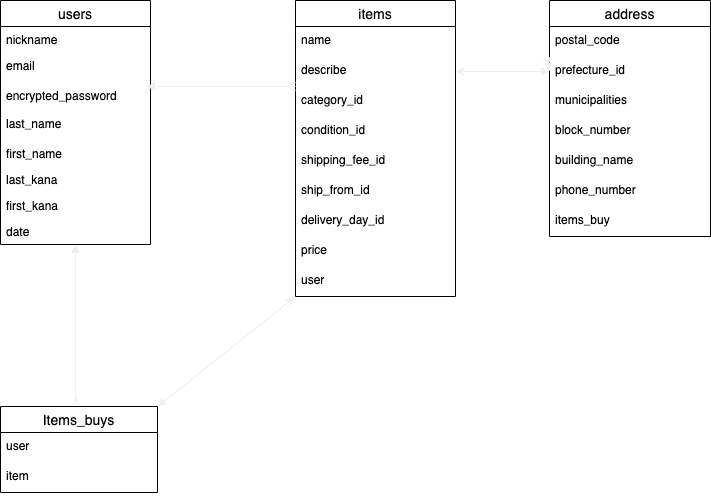

The diagram above was exported from draw.io. Its source (the exported page's mxGraphModel, read from the mxfile embedded in the PNG):
<mxGraphModel dx="728" dy="680" grid="0" gridSize="7" guides="1" tooltips="1" connect="1" arrows="1" fold="1" page="1" pageScale="1" pageWidth="850" pageHeight="1100" background="none" math="0" shadow="0">
  <root>
    <mxCell id="0" />
    <mxCell id="1" parent="0" />
    <mxCell id="153" style="edgeStyle=none;rounded=0;orthogonalLoop=1;jettySize=auto;html=1;startArrow=block;endArrow=ERmany;endFill=0;strokeColor=#f0f0f0;strokeWidth=1;" edge="1" parent="1" source="80">
      <mxGeometry relative="1" as="geometry">
        <mxPoint x="95" y="623" as="targetPoint" />
      </mxGeometry>
    </mxCell>
    <mxCell id="80" value="users" style="swimlane;fontStyle=0;childLayout=stackLayout;horizontal=1;startSize=26;horizontalStack=0;resizeParent=1;resizeParentMax=0;resizeLast=0;collapsible=1;marginBottom=0;align=center;fontSize=14;" parent="1" vertex="1">
      <mxGeometry x="20" y="218" width="150" height="244" as="geometry" />
    </mxCell>
    <mxCell id="81" value="nickname" style="text;strokeColor=none;fillColor=none;spacingLeft=4;spacingRight=4;overflow=hidden;rotatable=0;points=[[0,0.5],[1,0.5]];portConstraint=eastwest;fontSize=12;" parent="80" vertex="1">
      <mxGeometry y="26" width="150" height="26" as="geometry" />
    </mxCell>
    <mxCell id="82" value="email" style="text;strokeColor=none;fillColor=none;spacingLeft=4;spacingRight=4;overflow=hidden;rotatable=0;points=[[0,0.5],[1,0.5]];portConstraint=eastwest;fontSize=12;" parent="80" vertex="1">
      <mxGeometry y="52" width="150" height="30" as="geometry" />
    </mxCell>
    <mxCell id="83" value="encrypted_password" style="text;strokeColor=none;fillColor=none;spacingLeft=4;spacingRight=4;overflow=hidden;rotatable=0;points=[[0,0.5],[1,0.5]];portConstraint=eastwest;fontSize=12;" parent="80" vertex="1">
      <mxGeometry y="82" width="150" height="28" as="geometry" />
    </mxCell>
    <mxCell id="100" value="last_name" style="text;strokeColor=none;fillColor=none;spacingLeft=4;spacingRight=4;overflow=hidden;rotatable=0;points=[[0,0.5],[1,0.5]];portConstraint=eastwest;fontSize=12;" parent="80" vertex="1">
      <mxGeometry y="110" width="150" height="30" as="geometry" />
    </mxCell>
    <mxCell id="107" value="first_name" style="text;strokeColor=none;fillColor=none;spacingLeft=4;spacingRight=4;overflow=hidden;rotatable=0;points=[[0,0.5],[1,0.5]];portConstraint=eastwest;fontSize=12;" parent="80" vertex="1">
      <mxGeometry y="140" width="150" height="26" as="geometry" />
    </mxCell>
    <mxCell id="124" value="last_kana" style="text;strokeColor=none;fillColor=none;spacingLeft=4;spacingRight=4;overflow=hidden;rotatable=0;points=[[0,0.5],[1,0.5]];portConstraint=eastwest;fontSize=12;" vertex="1" parent="80">
      <mxGeometry y="166" width="150" height="26" as="geometry" />
    </mxCell>
    <mxCell id="133" value="first_kana" style="text;strokeColor=none;fillColor=none;spacingLeft=4;spacingRight=4;overflow=hidden;rotatable=0;points=[[0,0.5],[1,0.5]];portConstraint=eastwest;fontSize=12;" vertex="1" parent="80">
      <mxGeometry y="192" width="150" height="26" as="geometry" />
    </mxCell>
    <mxCell id="136" value="date" style="text;strokeColor=none;fillColor=none;spacingLeft=4;spacingRight=4;overflow=hidden;rotatable=0;points=[[0,0.5],[1,0.5]];portConstraint=eastwest;fontSize=12;" vertex="1" parent="80">
      <mxGeometry y="218" width="150" height="26" as="geometry" />
    </mxCell>
    <mxCell id="84" value="items" style="swimlane;fontStyle=0;childLayout=stackLayout;horizontal=1;startSize=26;horizontalStack=0;resizeParent=1;resizeParentMax=0;resizeLast=0;collapsible=1;marginBottom=0;align=center;fontSize=14;" parent="1" vertex="1">
      <mxGeometry x="315" y="218" width="160" height="296" as="geometry" />
    </mxCell>
    <mxCell id="86" value="name" style="text;strokeColor=none;fillColor=none;spacingLeft=4;spacingRight=4;overflow=hidden;rotatable=0;points=[[0,0.5],[1,0.5]];portConstraint=eastwest;fontSize=12;" parent="84" vertex="1">
      <mxGeometry y="26" width="160" height="30" as="geometry" />
    </mxCell>
    <mxCell id="87" value="describe" style="text;strokeColor=none;fillColor=none;spacingLeft=4;spacingRight=4;overflow=hidden;rotatable=0;points=[[0,0.5],[1,0.5]];portConstraint=eastwest;fontSize=12;" parent="84" vertex="1">
      <mxGeometry y="56" width="160" height="30" as="geometry" />
    </mxCell>
    <mxCell id="92" value="category_id" style="text;strokeColor=none;fillColor=none;spacingLeft=4;spacingRight=4;overflow=hidden;rotatable=0;points=[[0,0.5],[1,0.5]];portConstraint=eastwest;fontSize=12;" parent="84" vertex="1">
      <mxGeometry y="86" width="160" height="30" as="geometry" />
    </mxCell>
    <mxCell id="116" value="condition_id" style="text;strokeColor=none;fillColor=none;spacingLeft=4;spacingRight=4;overflow=hidden;rotatable=0;points=[[0,0.5],[1,0.5]];portConstraint=eastwest;fontSize=12;" parent="84" vertex="1">
      <mxGeometry y="116" width="160" height="30" as="geometry" />
    </mxCell>
    <mxCell id="156" value="shipping_fee_id" style="text;strokeColor=none;fillColor=none;spacingLeft=4;spacingRight=4;overflow=hidden;rotatable=0;points=[[0,0.5],[1,0.5]];portConstraint=eastwest;fontSize=12;" vertex="1" parent="84">
      <mxGeometry y="146" width="160" height="30" as="geometry" />
    </mxCell>
    <mxCell id="164" value="ship_from_id" style="text;strokeColor=none;fillColor=none;spacingLeft=4;spacingRight=4;overflow=hidden;rotatable=0;points=[[0,0.5],[1,0.5]];portConstraint=eastwest;fontSize=12;" vertex="1" parent="84">
      <mxGeometry y="176" width="160" height="30" as="geometry" />
    </mxCell>
    <mxCell id="165" value="delivery_day_id" style="text;strokeColor=none;fillColor=none;spacingLeft=4;spacingRight=4;overflow=hidden;rotatable=0;points=[[0,0.5],[1,0.5]];portConstraint=eastwest;fontSize=12;" vertex="1" parent="84">
      <mxGeometry y="206" width="160" height="30" as="geometry" />
    </mxCell>
    <mxCell id="166" value="price" style="text;strokeColor=none;fillColor=none;spacingLeft=4;spacingRight=4;overflow=hidden;rotatable=0;points=[[0,0.5],[1,0.5]];portConstraint=eastwest;fontSize=12;" vertex="1" parent="84">
      <mxGeometry y="236" width="160" height="30" as="geometry" />
    </mxCell>
    <mxCell id="180" style="edgeStyle=none;rounded=0;orthogonalLoop=1;jettySize=auto;html=1;entryX=0;entryY=1;entryDx=0;entryDy=0;startArrow=block;endArrow=classic;endFill=1;strokeColor=#f0f0f0;strokeWidth=1;" edge="1" parent="84" source="168" target="84">
      <mxGeometry relative="1" as="geometry" />
    </mxCell>
    <mxCell id="168" value="user" style="text;strokeColor=none;fillColor=none;spacingLeft=4;spacingRight=4;overflow=hidden;rotatable=0;points=[[0,0.5],[1,0.5]];portConstraint=eastwest;fontSize=12;" vertex="1" parent="84">
      <mxGeometry y="266" width="160" height="30" as="geometry" />
    </mxCell>
    <mxCell id="154" style="edgeStyle=none;rounded=0;orthogonalLoop=1;jettySize=auto;html=1;exitX=1;exitY=0;exitDx=0;exitDy=0;startArrow=block;endArrow=classic;endFill=1;strokeColor=#f0f0f0;strokeWidth=1;entryX=-0.006;entryY=1.033;entryDx=0;entryDy=0;entryPerimeter=0;" edge="1" parent="1" source="88" target="168">
      <mxGeometry relative="1" as="geometry">
        <mxPoint x="319" y="541" as="targetPoint" />
      </mxGeometry>
    </mxCell>
    <mxCell id="88" value="Items_buys" style="swimlane;fontStyle=0;childLayout=stackLayout;horizontal=1;startSize=26;horizontalStack=0;resizeParent=1;resizeParentMax=0;resizeLast=0;collapsible=1;marginBottom=0;align=center;fontSize=14;" parent="1" vertex="1">
      <mxGeometry x="20" y="624" width="157" height="86" as="geometry" />
    </mxCell>
    <mxCell id="89" value="user" style="text;strokeColor=none;fillColor=none;spacingLeft=4;spacingRight=4;overflow=hidden;rotatable=0;points=[[0,0.5],[1,0.5]];portConstraint=eastwest;fontSize=12;" parent="88" vertex="1">
      <mxGeometry y="26" width="157" height="30" as="geometry" />
    </mxCell>
    <mxCell id="90" value="item" style="text;strokeColor=none;fillColor=none;spacingLeft=4;spacingRight=4;overflow=hidden;rotatable=0;points=[[0,0.5],[1,0.5]];portConstraint=eastwest;fontSize=12;" parent="88" vertex="1">
      <mxGeometry y="56" width="157" height="30" as="geometry" />
    </mxCell>
    <mxCell id="181" style="edgeStyle=none;rounded=0;orthogonalLoop=1;jettySize=auto;html=1;entryX=1;entryY=0.5;entryDx=0;entryDy=0;startArrow=block;endArrow=classic;endFill=1;strokeColor=#f0f0f0;strokeWidth=1;exitX=0;exitY=0.5;exitDx=0;exitDy=0;" edge="1" parent="1" source="119" target="87">
      <mxGeometry relative="1" as="geometry">
        <mxPoint x="564" y="319" as="sourcePoint" />
      </mxGeometry>
    </mxCell>
    <mxCell id="117" value="address" style="swimlane;fontStyle=0;childLayout=stackLayout;horizontal=1;startSize=26;horizontalStack=0;resizeParent=1;resizeParentMax=0;resizeLast=0;collapsible=1;marginBottom=0;align=center;fontSize=14;" parent="1" vertex="1">
      <mxGeometry x="569" y="218" width="161" height="236" as="geometry" />
    </mxCell>
    <mxCell id="118" value="postal_code" style="text;strokeColor=none;fillColor=none;spacingLeft=4;spacingRight=4;overflow=hidden;rotatable=0;points=[[0,0.5],[1,0.5]];portConstraint=eastwest;fontSize=12;" parent="117" vertex="1">
      <mxGeometry y="26" width="161" height="30" as="geometry" />
    </mxCell>
    <mxCell id="119" value="prefecture_id" style="text;strokeColor=none;fillColor=none;spacingLeft=4;spacingRight=4;overflow=hidden;rotatable=0;points=[[0,0.5],[1,0.5]];portConstraint=eastwest;fontSize=12;" parent="117" vertex="1">
      <mxGeometry y="56" width="161" height="30" as="geometry" />
    </mxCell>
    <mxCell id="120" value="municipalities" style="text;strokeColor=none;fillColor=none;spacingLeft=4;spacingRight=4;overflow=hidden;rotatable=0;points=[[0,0.5],[1,0.5]];portConstraint=eastwest;fontSize=12;" parent="117" vertex="1">
      <mxGeometry y="86" width="161" height="30" as="geometry" />
    </mxCell>
    <mxCell id="167" style="edgeStyle=none;rounded=0;orthogonalLoop=1;jettySize=auto;html=1;exitX=0;exitY=0.5;exitDx=0;exitDy=0;entryX=-0.006;entryY=0.3;entryDx=0;entryDy=0;entryPerimeter=0;startArrow=block;endArrow=classic;endFill=1;strokeColor=#f0f0f0;strokeWidth=1;" edge="1" parent="117" source="119" target="119">
      <mxGeometry relative="1" as="geometry" />
    </mxCell>
    <mxCell id="171" value="block_number" style="text;strokeColor=none;fillColor=none;spacingLeft=4;spacingRight=4;overflow=hidden;rotatable=0;points=[[0,0.5],[1,0.5]];portConstraint=eastwest;fontSize=12;" vertex="1" parent="117">
      <mxGeometry y="116" width="161" height="30" as="geometry" />
    </mxCell>
    <mxCell id="178" value="building_name" style="text;strokeColor=none;fillColor=none;spacingLeft=4;spacingRight=4;overflow=hidden;rotatable=0;points=[[0,0.5],[1,0.5]];portConstraint=eastwest;fontSize=12;" vertex="1" parent="117">
      <mxGeometry y="146" width="161" height="30" as="geometry" />
    </mxCell>
    <mxCell id="179" value="phone_number" style="text;strokeColor=none;fillColor=none;spacingLeft=4;spacingRight=4;overflow=hidden;rotatable=0;points=[[0,0.5],[1,0.5]];portConstraint=eastwest;fontSize=12;" vertex="1" parent="117">
      <mxGeometry y="176" width="161" height="30" as="geometry" />
    </mxCell>
    <mxCell id="182" value="items_buy" style="text;strokeColor=none;fillColor=none;spacingLeft=4;spacingRight=4;overflow=hidden;rotatable=0;points=[[0,0.5],[1,0.5]];portConstraint=eastwest;fontSize=12;" vertex="1" parent="117">
      <mxGeometry y="206" width="161" height="30" as="geometry" />
    </mxCell>
    <mxCell id="148" style="edgeStyle=none;rounded=0;orthogonalLoop=1;jettySize=auto;html=1;endArrow=ERmany;endFill=0;strokeColor=#f0f0f0;strokeWidth=1;startArrow=block;" edge="1" parent="1">
      <mxGeometry relative="1" as="geometry">
        <mxPoint x="166" y="304" as="sourcePoint" />
        <mxPoint x="315" y="304" as="targetPoint" />
      </mxGeometry>
    </mxCell>
  </root>
</mxGraphModel>